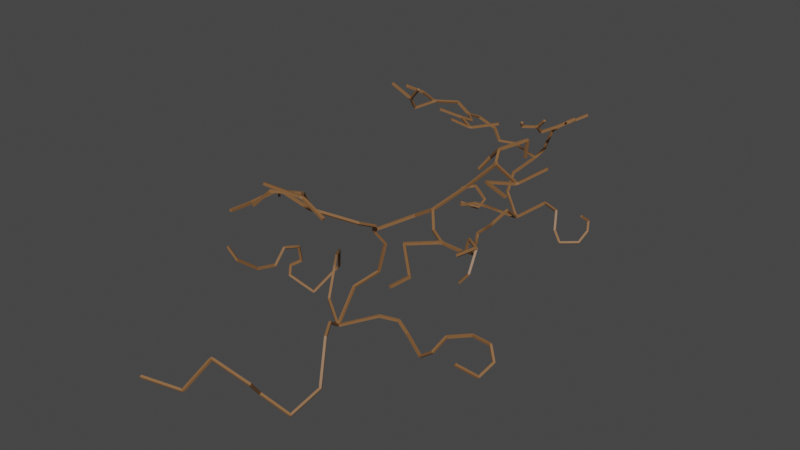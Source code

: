 # Source: dead_trees_spooky.blend  (saved by Blender 2.93.21; exported with 4.5.12 LTS)
import bpy
from mathutils import Matrix  # noqa: F401  (used for matrix-valued properties, if any)

bpy.ops.wm.read_factory_settings(use_empty=True)
scene = bpy.context.scene
scene.name = 'Scene'

# ---- collections
col_collection = bpy.data.collections.new('Collection'); scene.collection.children.link(col_collection)

# ---- materials (node trees are filled in below, after node groups)
mat_material_002 = bpy.data.materials.new('Material.002')
mat_material_002.use_transparent_shadow = False
mat_material_001 = bpy.data.materials.new('Material.001')
mat_material_001.use_transparent_shadow = False

# ---- material node trees
mat_material_002.use_nodes = True; mat_material_002.node_tree.nodes.clear()
_N = mat_material_002.node_tree.nodes; _L = mat_material_002.node_tree.links
n0 = _N.new('ShaderNodeBsdfPrincipled'); n0.name = 'Principled BSDF'; n0.location = (10, 300)
n0.distribution = 'GGX'
n0.subsurface_method = 'BURLEY'
n0.inputs[0].default_value = (0.2462, 0.1165, 0.04479, 1.0)
n0.inputs[3].default_value = 1.45
n0.inputs[27].default_value = (0.0, 0.0, 0.0, 1.0)
n0.inputs[28].default_value = 1.0
n1 = _N.new('ShaderNodeOutputMaterial'); n1.name = 'Material Output'; n1.location = (300, 300)
_L.new(n0.outputs[0], n1.inputs[0])
n1.is_active_output = True
mat_material_001.use_nodes = True; mat_material_001.node_tree.nodes.clear()
_N = mat_material_001.node_tree.nodes; _L = mat_material_001.node_tree.links
n0 = _N.new('ShaderNodeBsdfPrincipled'); n0.name = 'Principled BSDF'; n0.location = (10, 300)
n0.distribution = 'GGX'
n0.subsurface_method = 'BURLEY'
n0.inputs[0].default_value = (0.2462, 0.1165, 0.04479, 1.0)
n0.inputs[3].default_value = 1.45
n0.inputs[27].default_value = (0.0, 0.0, 0.0, 1.0)
n0.inputs[28].default_value = 1.0
n1 = _N.new('ShaderNodeOutputMaterial'); n1.name = 'Material Output'; n1.location = (300, 300)
_L.new(n0.outputs[0], n1.inputs[0])
n1.is_active_output = True

# ---- world
world_world = bpy.data.worlds.new('World'); scene.world = world_world
world_world.use_nodes = True; world_world.node_tree.nodes.clear()
_N = world_world.node_tree.nodes; _L = world_world.node_tree.links
n0 = _N.new('ShaderNodeOutputWorld'); n0.name = 'World Output'; n0.location = (300, 300)
n1 = _N.new('ShaderNodeBackground'); n1.name = 'Background'; n1.location = (10, 300)
n1.inputs[0].default_value = (0.05088, 0.05088, 0.05088, 1.0)
_L.new(n1.outputs[0], n0.inputs[0])
n0.is_active_output = True
world_world.color = (0.05088, 0.05088, 0.05088)
world_world.use_sun_shadow = False
world_world.sun_shadow_jitter_overblur = 0.0

# ---- meshes
me_cube_001 = bpy.data.meshes.new('Cube.001')
me_cube_001.from_pydata([(0.0, 0.0, 0.0), (5.773, 6.889, 22.21), (2.649, 9.456, 19.83), (1.597, 9.624, 17.45), (1.319, 8.262, 15.02), (0.01167, 6.707, 13.15), (-3.528, 3.159, 9.36), (-3.492, 1.039, 5.169), (6.103, 3.13, 22.85), (8.046, 1.847, 24.3), (10.71, 3.632, 25.9), (10.57, 5.793, 25.56), (12.59, 7.624, 26.73), (9.408, -1.391, 25.57), (11.74, 0.1712, 26.97), (13.02, -1.844, 28.06), (14.13, -0.5544, 28.67), (7.853, -3.987, 24.99), (8.236, -6.111, 27.0), (5.103, -7.424, 26.71), (5.519, -8.145, 27.92), (10.38, -6.841, 29.2), (1.992, -6.858, 5.126), (0.8169, -11.43, 2.727), (-2.216, -12.32, -0.04801), (-0.8169, -15.55, -3.754), (0.6778, -20.8, -0.2194), (1.635, -20.92, 3.226), (5.517, -23.48, 3.166), (5.908, -26.56, -1.664), (3.504, -26.73, -4.634), (-5.49, -3.507, 2.276), (-8.227, -5.486, 3.248), (-11.62, -6.157, 2.0), (-13.6, -3.892, 1.09), (-10.23, -1.23, -0.2286), (-10.95, 2.491, 0.457), (-14.84, 3.883, 2.4), (-17.26, 1.155, 1.995), (4.024, 5.929, 2.826), (8.667, 3.642, 3.024), (9.958, 1.325, -0.6398), (12.29, -0.03151, -2.596), (15.94, 2.291, -2.256), (16.42, 5.058, -0.3284), (15.36, 7.041, 1.342), (14.78, 4.637, 3.23), (-3.041, 2.531, 17.3), (-7.191, 2.103, 17.0), (-10.3, 4.514, 18.64), (-14.51, 4.073, 20.44), (-14.67, 0.04527, 22.34), (-11.28, -3.545, 22.7), (-11.92, -6.697, 24.39), (-7.15, -9.77, 23.99), (-9.289, -13.81, 26.65), (-1.348, -6.865, 25.48), (-17.5, -0.5549, 24.83), (-19.87, -6.527, 26.25), (-24.1, -8.462, 24.15), (-23.3, -10.93, 27.33), (-28.1, -11.83, 30.18), (-19.42, -13.04, 31.04), (-15.02, -10.72, 26.74), (-26.35, -2.484, 25.69), (-29.17, -5.262, 27.44), (-30.36, -3.559, 26.92)], [(14, 15), (13, 14), (9, 13), (11, 12), (10, 11), (9, 10), (8, 9), (1, 8), (2, 1), (3, 2), (4, 3), (5, 4), (6, 5), (7, 6), (0, 7), (15, 16), (13, 17), (17, 18), (18, 19), (19, 20), (18, 21), (22, 0), (23, 22), (24, 23), (25, 24), (26, 25), (27, 26), (28, 27), (29, 28), (30, 29), (0, 31), (31, 32), (32, 33), (33, 34), (34, 35), (35, 36), (36, 37), (37, 38), (0, 39), (39, 40), (40, 41), (41, 42), (42, 43), (43, 44), (44, 45), (45, 46), (5, 47), (47, 48), (48, 49), (49, 50), (50, 51), (51, 52), (52, 53), (53, 54), (54, 55), (54, 56), (51, 57), (57, 58), (58, 59), (59, 60), (60, 61), (60, 62), (53, 63), (58, 64), (64, 65), (65, 66)], [])
_uv = me_cube_001.uv_layers.new(name='UVMap')
_uv.uv.foreach_set('vector', [])
me_cube_001.materials.append(mat_material_002)
me_cube_001.use_remesh_fix_poles = True
me_cube_001.use_remesh_preserve_attributes = False
me_cube_001.update()
me_cube_002 = bpy.data.meshes.new('Cube.002')
me_cube_002.from_pydata([(0.0, 0.0, 0.0), (1.666, -7.658, 29.01), (7.138, -1.223, 25.52), (7.272, 3.241, 23.22), (5.291, 4.889, 21.03), (5.881, 7.734, 17.23), (4.226, 7.586, 10.54), (0.7261, 4.198, 7.294), (3.168, -11.22, 34.03), (-0.5965, -15.54, 34.97), (-5.161, -15.45, 30.69), (8.638, -16.91, 37.06), (13.8, -17.24, 34.71), (5.712, -22.69, 40.81), (-2.943, -3.388, 25.99), (-8.079, -6.325, 29.68), (-11.18, -3.421, 26.31), (-11.18, -3.421, 26.31), (-9.047, -12.53, 28.94), (-8.888, -17.72, 29.33), (10.63, 10.89, 23.61), (14.61, 11.2, 25.97), (17.65, 7.631, 23.98), (21.35, 5.216, 23.75), (26.4, 4.703, 23.81), (28.09, 1.061, 25.17), (31.72, 1.563, 27.69), (15.97, 1.19, 23.3), (22.54, -5.225, 21.63), (22.06, -9.939, 21.55), (15.4, 20.61, 27.53), (20.82, 22.22, 33.24), (19.22, 25.52, 34.73), (28.2, 18.49, 32.71), (25.51, 12.67, 34.34), (31.0, 10.77, 33.77), (33.5, 20.01, 36.7), (22.01, 30.84, 35.68), (21.3, 31.51, 31.59), (15.59, 28.04, 31.29), (-6.775, 4.691, 1.326), (8.077, -13.79, -3.908), (6.827, -20.6, -6.788), (1.202, -22.75, -3.26), (3.28, -26.8, 1.894), (-3.45, -29.48, 5.922), (-6.76, -34.04, -0.09348), (-13.94, -37.6, 1.718), (3.499, -5.83, 4.961), (5.498, -9.237, 4.224), (-15.3, 16.99, 0.8387), (-17.93, 11.56, -4.223), (-20.58, 10.84, 2.826), (-20.17, 9.901, 6.711), (-20.58, 5.981, 7.937), (-21.4, 3.997, 4.312), (-25.89, 3.134, 2.246), (-26.84, -1.641, 6.049), (-27.8, -3.025, 9.382), (-10.93, 11.63, 7.017), (-13.78, 15.56, 5.643), (-22.28, 8.852, -0.4809), (-22.32, 9.254, 1.73), (13.09, 5.785, 0.5372), (18.47, 3.083, -1.013), (22.36, 1.882, 2.268), (22.29, 6.125, 3.449), (25.27, 10.39, 2.969), (30.19, 9.403, 3.418), (31.94, 8.152, 0.8292), (31.57, 3.854, -0.352), (28.62, 0.4875, 2.908), (13.51, 27.16, 28.4), (6.975, 4.431, 2.851), (10.58, 6.116, 2.419)], [(14, 15), (1, 14), (11, 13), (11, 12), (8, 11), (9, 10), (8, 9), (1, 8), (2, 1), (3, 2), (4, 3), (5, 4), (6, 5), (7, 6), (0, 7), (15, 16), (16, 17), (15, 18), (18, 19), (4, 20), (20, 21), (21, 22), (22, 23), (23, 24), (24, 25), (25, 26), (23, 27), (27, 28), (28, 29), (21, 30), (30, 31), (31, 32), (31, 33), (33, 34), (34, 35), (33, 36), (32, 37), (37, 38), (32, 39), (0, 40), (42, 41), (43, 42), (44, 43), (45, 44), (46, 45), (47, 46), (48, 49), (48, 0), (49, 41), (50, 51), (52, 53), (53, 54), (54, 55), (55, 56), (56, 57), (57, 58), (59, 60), (59, 40), (60, 50), (61, 62), (61, 51), (62, 52), (63, 64), (64, 65), (65, 66), (66, 67), (67, 68), (68, 69), (69, 70), (70, 71), (39, 72), (73, 74), (73, 0), (74, 63)], [])
_uv = me_cube_002.uv_layers.new(name='UVMap')
_uv.uv.foreach_set('vector', [])
me_cube_002.materials.append(mat_material_001)
me_cube_002.use_remesh_fix_poles = True
me_cube_002.use_remesh_preserve_attributes = False
me_cube_002.update()

# ---- objects
ob_cube = bpy.data.objects.new('Cube', me_cube_001)
ob_cube_001 = bpy.data.objects.new('Cube.001', me_cube_002)

# ---- transforms, parenting, visibility, modifiers, constraints
ob_cube.location = (0.0, 62.03, 0.0)
_m = ob_cube.modifiers.new('Skin', 'SKIN')
ob_cube_001.location = (0.0, 0.0, 0.0)
_m = ob_cube_001.modifiers.new('Skin', 'SKIN')

# ---- collection membership
col_collection.objects.link(ob_cube)
col_collection.objects.link(ob_cube_001)

# ---- scene / render settings (as saved in the file)
scene.frame_start = 1; scene.frame_end = 250; scene.frame_set(1)
scene.render.engine = 'BLENDER_EEVEE_NEXT'
scene.cycles.use_denoising = False
scene.cycles.samples = 128
scene.cycles.sampling_pattern = 'TABULATED_SOBOL'
scene.cycles.use_adaptive_sampling = False
scene.cycles.use_light_tree = False
scene.view_settings.view_transform = 'Filmic'
bpy.context.view_layer.update()

# ---- added for rendering (the .blend has no active camera and no usable light): camera, sun
cam_auto = bpy.data.cameras.new('AutoCamera')
cam_auto.lens = 50.0
cam_auto.sensor_width = 36.0
cam_auto.clip_end = 2237.5
ob_auto_camera = bpy.data.objects.new('AutoCamera', cam_auto)
scene.collection.objects.link(ob_auto_camera)
ob_auto_camera.location = (129.042, -135.679, 118.031)
ob_auto_camera.rotation_euler = (1.09748, -7.21219e-08, 0.694738)
scene.camera = ob_auto_camera
light_auto_sun = bpy.data.lights.new('AutoSun', 'SUN')
light_auto_sun.energy = 3.0
light_auto_sun.angle = 0.0523599
ob_auto_sun = bpy.data.objects.new('AutoSun', light_auto_sun)
scene.collection.objects.link(ob_auto_sun)
ob_auto_sun.rotation_euler = (0.872665, 0.174533, 0.523599)
bpy.context.view_layer.update()
